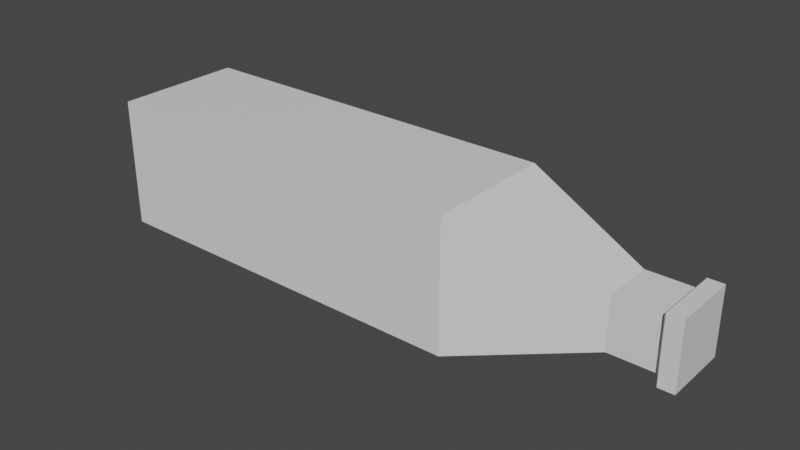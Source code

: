 # Source: bottle.blend  (saved by Blender 2.90.8; exported with 4.5.12 LTS)
import bpy
from mathutils import Matrix  # noqa: F401  (used for matrix-valued properties, if any)

bpy.ops.wm.read_factory_settings(use_empty=True)
scene = bpy.context.scene
scene.name = 'Scene'

# ---- collections
col_collection = bpy.data.collections.new('Collection'); scene.collection.children.link(col_collection)

# ---- materials (node trees are filled in below, after node groups)
mat_material = bpy.data.materials.new('Material')
mat_material.alpha_threshold = 0.0
mat_material.use_transparent_shadow = False
mat_material.line_color = (0.0, 0.0, 0.0, 1.0)

# ---- material node trees
mat_material.use_nodes = True; mat_material.node_tree.nodes.clear()
_N = mat_material.node_tree.nodes; _L = mat_material.node_tree.links
n0 = _N.new('ShaderNodeOutputMaterial'); n0.name = 'Material Output'; n0.location = (300, 300)
n1 = _N.new('ShaderNodeBsdfPrincipled'); n1.name = 'Principled BSDF'; n1.location = (10, 300)
n1.distribution = 'GGX'
n1.subsurface_method = 'BURLEY'
n1.inputs[2].default_value = 0.4
n1.inputs[3].default_value = 1.45
n1.inputs[27].default_value = (0.0, 0.0, 0.0, 1.0)
n1.inputs[28].default_value = 1.0
_L.new(n1.outputs[0], n0.inputs[0])
n0.is_active_output = True

# ---- world
world_world = bpy.data.worlds.new('World'); scene.world = world_world
world_world.use_nodes = True; world_world.node_tree.nodes.clear()
_N = world_world.node_tree.nodes; _L = world_world.node_tree.links
n0 = _N.new('ShaderNodeOutputWorld'); n0.name = 'World Output'; n0.location = (300, 300)
n1 = _N.new('ShaderNodeBackground'); n1.name = 'Background'; n1.location = (10, 300)
n1.inputs[0].default_value = (0.05088, 0.05088, 0.05088, 1.0)
_L.new(n1.outputs[0], n0.inputs[0])
n0.is_active_output = True
world_world.color = (0.05088, 0.05088, 0.05088)
world_world.use_sun_shadow = False
world_world.sun_shadow_jitter_overblur = 0.0

# ---- meshes
me_cube = bpy.data.meshes.new('Cube')
me_cube.from_pydata([(10.88, 1.073, 1.073), (10.88, 1.073, -1.073), (10.88, -1.073, 1.073), (10.88, -1.073, -1.073), (-10.84, 2.74, 2.74), (-10.84, 2.74, -2.74), (-10.84, -2.74, 2.74), (-10.84, -2.74, -2.74), (5.367, 2.74, 2.74), (5.367, 2.74, -2.74), (5.367, -2.74, 2.74), (5.367, -2.74, -2.74), (12.74, 1.073, 1.073), (12.74, 1.073, -1.073), (12.74, -1.073, 1.073), (12.74, -1.073, -1.073), (12.92, 1.368, 1.368), (12.92, 1.368, -1.368), (12.92, -1.368, 1.368), (12.92, -1.368, -1.368), (12.74, 1.073, 1.073), (12.74, 1.073, -1.073), (12.74, -1.073, 1.073), (12.74, -1.073, -1.073), (13.56, 1.368, 1.368), (13.56, 1.368, -1.368), (13.56, -1.368, 1.368), (13.56, -1.368, -1.368)], [], [(8, 10, 6, 4), (11, 7, 6, 10), (7, 5, 4, 6), (5, 7, 11, 9), (3, 15, 13, 1), (5, 9, 8, 4), (0, 8, 9, 1), (3, 11, 10, 2), (2, 10, 8, 0), (1, 9, 11, 3), (12, 20, 22, 14), (2, 14, 15, 3), (0, 12, 14, 2), (1, 13, 12, 0), (18, 26, 27, 19), (13, 21, 20, 12), (15, 23, 21, 13), (14, 22, 23, 15), (16, 20, 21, 17), (19, 23, 22, 18), (18, 22, 20, 16), (17, 21, 23, 19), (25, 27, 26, 24), (16, 24, 26, 18), (17, 25, 24, 16), (19, 27, 25, 17)])
_uv = me_cube.uv_layers.new(name='UVMap')
_uv.uv.foreach_set('vector', [0.625, 0.5, 0.625, 0.75, 0.875, 0.75, 0.875, 0.5, 0.375, 0.75, 0.375, 1.0, 0.625, 1.0, 0.625, 0.75, 0.375, 0.0, 0.375, 0.25, 0.625, 0.25, 0.625, 0.0, 0.125, 0.5, 0.125, 0.75, 0.375, 0.75, 0.375, 0.5, 0.4223, 0.7027, 0.4223, 0.7027, 0.4223, 0.5473, 0.4223, 0.5473, 0.375, 0.25, 0.375, 0.5, 0.625, 0.5, 0.625, 0.25, 0.5777, 0.5473, 0.625, 0.5, 0.375, 0.5, 0.4223, 0.5473, 0.4223, 0.7027, 0.375, 0.75, 0.625, 0.75, 0.5777, 0.7027, 0.5777, 0.7027, 0.625, 0.75, 0.625, 0.5, 0.5777, 0.5473, 0.4223, 0.5473, 0.375, 0.5, 0.375, 0.75, 0.4223, 0.7027, 0.5777, 0.5473, 0.5777, 0.5473, 0.5777, 0.7027, 0.5777, 0.7027, 0.5777, 0.7027, 0.5777, 0.7027, 0.4223, 0.7027, 0.4223, 0.7027, 0.5777, 0.5473, 0.5777, 0.5473, 0.5777, 0.7027, 0.5777, 0.7027, 0.4223, 0.5473, 0.4223, 0.5473, 0.5777, 0.5473, 0.5777, 0.5473, 0.5559, 0.6809, 0.5559, 0.6809, 0.4441, 0.6809, 0.4441, 0.6809, nan, nan, nan, nan, nan, nan, nan, nan, 0.4223, 0.7027, 0.4223, 0.7027, 0.4223, 0.5473, 0.4223, 0.5473, nan, nan, nan, nan, nan, nan, nan, nan, 0.5559, 0.5691, 0.5777, 0.5473, 0.4223, 0.5473, 0.4441, 0.5691, 0.4441, 0.6809, 0.4223, 0.7027, 0.5777, 0.7027, 0.5559, 0.6809, 0.5559, 0.6809, 0.5777, 0.7027, 0.5777, 0.5473, 0.5559, 0.5691, 0.4441, 0.5691, 0.4223, 0.5473, 0.4223, 0.7027, 0.4441, 0.6809, 0.4441, 0.5691, 0.4441, 0.6809, 0.5559, 0.6809, 0.5559, 0.5691, 0.5559, 0.5691, 0.5559, 0.5691, 0.5559, 0.6809, 0.5559, 0.6809, 0.4441, 0.5691, 0.4441, 0.5691, 0.5559, 0.5691, 0.5559, 0.5691, 0.4441, 0.6809, 0.4441, 0.6809, 0.4441, 0.5691, 0.4441, 0.5691])
me_cube.materials.append(mat_material)
me_cube.use_remesh_preserve_volume = False
me_cube.use_remesh_preserve_attributes = False
me_cube.use_mirror_vertex_groups = False
me_cube.update()

# ---- objects
ob_m_bottle = bpy.data.objects.new('M_Bottle', me_cube)

# ---- transforms, parenting, visibility, modifiers, constraints
ob_m_bottle.location = (0.0, 0.0, 0.0)
ob_m_bottle.lock_rotations_4d = False
ob_m_bottle.empty_display_type = 'ARROWS'
ob_m_bottle.lineart.crease_threshold = 0.0

# ---- collection membership
col_collection.objects.link(ob_m_bottle)

# ---- scene / render settings (as saved in the file)
scene.frame_start = 1; scene.frame_end = 250; scene.frame_set(1)
scene.render.engine = 'BLENDER_EEVEE_NEXT'
scene.cycles.use_denoising = False
scene.cycles.samples = 128
scene.cycles.sampling_pattern = 'TABULATED_SOBOL'
scene.cycles.use_adaptive_sampling = False
scene.cycles.use_light_tree = False
scene.view_settings.view_transform = 'Filmic'
bpy.context.view_layer.update()

# ---- added for rendering (the .blend has no active camera and no usable light): camera, sun
cam_auto = bpy.data.cameras.new('AutoCamera')
cam_auto.lens = 50.0
cam_auto.sensor_width = 36.0
cam_auto.clip_end = 1000.0
ob_auto_camera = bpy.data.objects.new('AutoCamera', cam_auto)
scene.collection.objects.link(ob_auto_camera)
ob_auto_camera.location = (25.0506, -28.4307, 18.9538)
ob_auto_camera.rotation_euler = (1.09748, -7.21219e-08, 0.694738)
scene.camera = ob_auto_camera
light_auto_sun = bpy.data.lights.new('AutoSun', 'SUN')
light_auto_sun.energy = 3.0
light_auto_sun.angle = 0.0523599
ob_auto_sun = bpy.data.objects.new('AutoSun', light_auto_sun)
scene.collection.objects.link(ob_auto_sun)
ob_auto_sun.rotation_euler = (0.872665, 0.174533, 0.523599)
bpy.context.view_layer.update()
